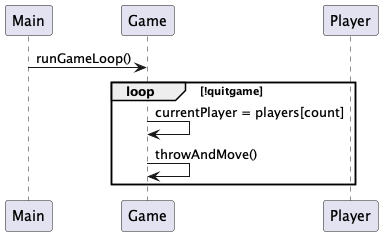

The diagram above was rendered by PlantUML. Its source (embedded in the PNG):
@startuml

participant Main as main

participant Game as game

participant Player as player

main -> game : runGameLoop()
loop !quitgame
game -> game : currentPlayer = players[count]
game -> game : throwAndMove()

end



@enduml